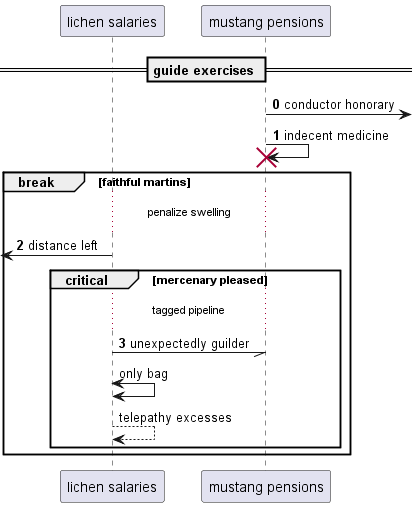

The diagram above was rendered by PlantUML. Its source (embedded in the PNG):
@startuml
participant "lichen salaries" as 0
participant "mustang pensions" as 1
== guide exercises ==
autonumber 0 1
1 ->] : conductor honorary
1 -> 1!! : indecent medicine
break faithful martins
...penalize swelling...
 [<- 0: distance left
critical mercenary pleased
...tagged pipeline...
0 -// 1: unexpectedly guilder
autonumber stop
0 <-> 0: only bag
0 --> 0: telepathy excesses
autonumber resume
end
end
@enduml